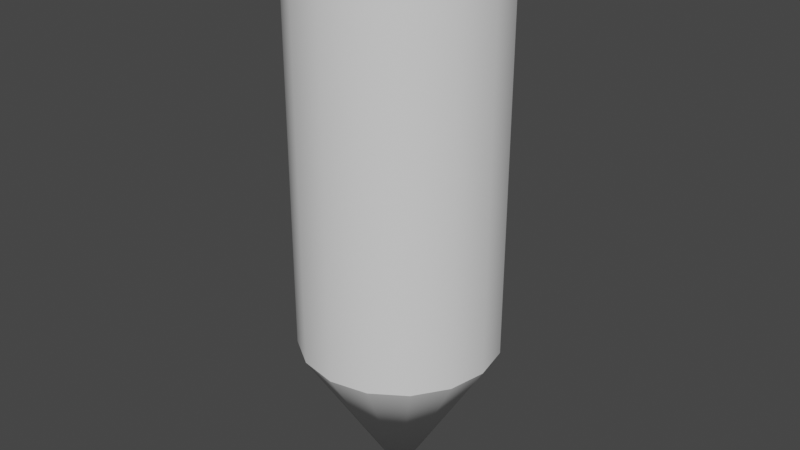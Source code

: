 # Source: bullet.blend  (saved by Blender 2.92.15; exported with 4.5.12 LTS)
import bpy
from mathutils import Matrix  # noqa: F401  (used for matrix-valued properties, if any)

bpy.ops.wm.read_factory_settings(use_empty=True)
scene = bpy.context.scene
scene.name = 'Scene'

# ---- collections
col_collection = bpy.data.collections.new('Collection'); scene.collection.children.link(col_collection)

# ---- node groups
ng_auto_smooth = bpy.data.node_groups.new('Auto Smooth', 'GeometryNodeTree')
_s = ng_auto_smooth.interface.new_socket(name='Geometry', in_out='OUTPUT', socket_type='NodeSocketGeometry')
_s = ng_auto_smooth.interface.new_socket(name='Geometry', in_out='INPUT', socket_type='NodeSocketGeometry')
_s = ng_auto_smooth.interface.new_socket(name='Angle', in_out='INPUT', socket_type='NodeSocketFloat')
_s.subtype = 'ANGLE'
_s.min_value = 0.0
_s.max_value = 3.142
ng_auto_smooth.is_modifier = True
_N = ng_auto_smooth.nodes; _L = ng_auto_smooth.links
n0 = _N.new('NodeGroupOutput'); n0.name = 'Group Output'; n0.location = (480, -100)
n1 = _N.new('NodeGroupInput'); n1.name = 'Group Input'; n1.location = (-420, -300)
n2 = _N.new('NodeGroupInput'); n2.name = 'Group Input.001'; n2.location = (-60, -100)
n3 = _N.new('GeometryNodeSetShadeSmooth'); n3.name = 'Set Shade Smooth'; n3.location = (120, -100)
n3.domain = 'EDGE'
n4 = _N.new('GeometryNodeSetShadeSmooth'); n4.name = 'Set Shade Smooth.001'; n4.location = (300, -100)
n5 = _N.new('GeometryNodeInputMeshEdgeAngle'); n5.name = 'Edge Angle'; n5.location = (-420, -220)
n6 = _N.new('GeometryNodeInputEdgeSmooth'); n6.name = 'Is Edge Smooth'; n6.location = (-60, -160)
n7 = _N.new('GeometryNodeInputShadeSmooth'); n7.name = 'Is Face Smooth'; n7.location = (-240, -340)
n8 = _N.new('FunctionNodeBooleanMath'); n8.name = 'Boolean Math'; n8.location = (-60, -220)
n9 = _N.new('FunctionNodeCompare'); n9.name = 'Compare'; n9.location = (-240, -180)
n9.operation = 'LESS_EQUAL'
_L.new(n5.outputs[0], n9.inputs[0])
_L.new(n4.outputs[0], n0.inputs[0])
_L.new(n1.outputs[1], n9.inputs[1])
_L.new(n9.outputs[0], n8.inputs[0])
_L.new(n7.outputs[0], n8.inputs[1])
_L.new(n2.outputs[0], n3.inputs[0])
_L.new(n6.outputs[0], n3.inputs[1])
_L.new(n3.outputs[0], n4.inputs[0])
_L.new(n8.outputs[0], n3.inputs[2])
n0.is_active_output = True

# ---- world
world_world = bpy.data.worlds.new('World'); scene.world = world_world
world_world.use_nodes = True; world_world.node_tree.nodes.clear()
_N = world_world.node_tree.nodes; _L = world_world.node_tree.links
n0 = _N.new('ShaderNodeOutputWorld'); n0.name = 'World Output'; n0.location = (300, 300)
n1 = _N.new('ShaderNodeBackground'); n1.name = 'Background'; n1.location = (10, 300)
n1.inputs[0].default_value = (0.05088, 0.05088, 0.05088, 1.0)
_L.new(n1.outputs[0], n0.inputs[0])
n0.is_active_output = True
world_world.color = (0.05088, 0.05088, 0.05088)
world_world.use_sun_shadow = False
world_world.sun_shadow_jitter_overblur = 0.0

# ---- meshes
me_cylinder_001 = bpy.data.meshes.new('Cylinder.001')
me_cylinder_001.from_pydata([(1.782e-07, 0.7532, -0.3494), (1.405e-07, -1.247, 0.001928), (-0.1345, 0.7532, -0.3227), (-0.2484, 0.7532, -0.2465), (-0.3246, 0.7532, -0.1325), (-0.3514, 0.7532, 0.001928), (-0.3246, 0.7532, 0.1364), (-0.2484, 0.7532, 0.2504), (-0.1345, 0.7532, 0.3265), (1.252e-07, 0.7532, 0.3533), (0.1345, 0.7532, 0.3265), (0.2484, 0.7532, 0.2504), (0.3246, 0.7532, 0.1364), (0.3514, 0.7532, 0.001928), (0.3246, 0.7532, -0.1325), (0.2484, 0.7532, -0.2465), (0.1345, 0.7532, -0.3227), (1.782e-07, -0.6752, -0.3494), (-0.1345, -0.6752, -0.3227), (-0.2484, -0.6752, -0.2465), (-0.3246, -0.6752, -0.1325), (-0.3514, -0.6752, 0.001928), (-0.3246, -0.6752, 0.1364), (-0.2484, -0.6752, 0.2504), (-0.1345, -0.6752, 0.3265), (1.252e-07, -0.6752, 0.3533), (0.1345, -0.6752, 0.3265), (0.2484, -0.6752, 0.2504), (0.3246, -0.6752, 0.1364), (0.3514, -0.6752, 0.001928), (0.3246, -0.6752, -0.1325), (0.2484, -0.6752, -0.2465), (0.1345, -0.6752, -0.3227)], [], [(17, 1, 18), (18, 1, 19), (19, 1, 20), (20, 1, 21), (21, 1, 22), (22, 1, 23), (23, 1, 24), (24, 1, 25), (25, 1, 26), (26, 1, 27), (27, 1, 28), (28, 1, 29), (29, 1, 30), (30, 1, 31), (31, 1, 32), (32, 1, 17), (16, 32, 17, 0), (15, 31, 32, 16), (14, 30, 31, 15), (13, 29, 30, 14), (12, 28, 29, 13), (11, 27, 28, 12), (10, 26, 27, 11), (9, 25, 26, 10), (8, 24, 25, 9), (7, 23, 24, 8), (6, 22, 23, 7), (5, 21, 22, 6), (4, 20, 21, 5), (3, 19, 20, 4), (2, 18, 19, 3), (0, 17, 18, 2), (0, 2, 3, 4, 5, 6, 7, 8, 9, 10, 11, 12, 13, 14, 15, 16)])
me_cylinder_001.polygons.foreach_set('use_smooth', [True] * 33)
_uv = me_cylinder_001.uv_layers.new(name='UVMap')
_uv.uv.foreach_set('vector', [1.0, 0.8288, 0.9375, 1.0, 0.9375, 0.8288, 0.9375, 0.8288, 0.875, 1.0, 0.875, 0.8288, 0.875, 0.8288, 0.8125, 1.0, 0.8125, 0.8288, 0.8125, 0.8288, 0.75, 1.0, 0.75, 0.8288, 0.75, 0.8288, 0.6875, 1.0, 0.6875, 0.8288, 0.6875, 0.8288, 0.625, 1.0, 0.625, 0.8288, 0.625, 0.8288, 0.5625, 1.0, 0.5625, 0.8288, 0.5625, 0.8288, 0.5, 1.0, 0.5, 0.8288, 0.5, 0.8288, 0.4375, 1.0, 0.4375, 0.8288, 0.4375, 0.8288, 0.375, 1.0, 0.375, 0.8288, 0.375, 0.8288, 0.3125, 1.0, 0.3125, 0.8288, 0.3125, 0.8288, 0.25, 1.0, 0.25, 0.8288, 0.25, 0.8288, 0.1875, 1.0, 0.1875, 0.8288, 0.1875, 0.8288, 0.125, 1.0, 0.125, 0.8288, 0.125, 0.8288, 0.0625, 1.0, 0.0625, 0.8288, 0.0625, 0.8288, 0.0, 1.0, 0.0, 0.8288, 0.0625, 0.5, 0.0625, 0.8288, 0.0, 0.8288, 0.0, 0.5, 0.125, 0.5, 0.125, 0.8288, 0.0625, 0.8288, 0.0625, 0.5, 0.1875, 0.5, 0.1875, 0.8288, 0.125, 0.8288, 0.125, 0.5, 0.25, 0.5, 0.25, 0.8288, 0.1875, 0.8288, 0.1875, 0.5, 0.3125, 0.5, 0.3125, 0.8288, 0.25, 0.8288, 0.25, 0.5, 0.375, 0.5, 0.375, 0.8288, 0.3125, 0.8288, 0.3125, 0.5, 0.4375, 0.5, 0.4375, 0.8288, 0.375, 0.8288, 0.375, 0.5, 0.5, 0.5, 0.5, 0.8288, 0.4375, 0.8288, 0.4375, 0.5, 0.5625, 0.5, 0.5625, 0.8288, 0.5, 0.8288, 0.5, 0.5, 0.625, 0.5, 0.625, 0.8288, 0.5625, 0.8288, 0.5625, 0.5, 0.6875, 0.5, 0.6875, 0.8288, 0.625, 0.8288, 0.625, 0.5, 0.75, 0.5, 0.75, 0.8288, 0.6875, 0.8288, 0.6875, 0.5, 0.8125, 0.5, 0.8125, 0.8288, 0.75, 0.8288, 0.75, 0.5, 0.875, 0.5, 0.875, 0.8288, 0.8125, 0.8288, 0.8125, 0.5, 0.9375, 0.5, 0.9375, 0.8288, 0.875, 0.8288, 0.875, 0.5, 1.0, 0.5, 1.0, 0.8288, 0.9375, 0.8288, 0.9375, 0.5, 0.0, 0.5, 0.9375, 0.5, 0.875, 0.5, 0.8125, 0.5, 0.75, 0.5, 0.6875, 0.5, 0.625, 0.5, 0.5625, 0.5, 0.5, 0.5, 0.4375, 0.5, 0.375, 0.5, 0.3125, 0.5, 0.25, 0.5, 0.1875, 0.5, 0.125, 0.5, 0.0625, 0.5])
me_cylinder_001.use_remesh_fix_poles = True
me_cylinder_001.use_remesh_preserve_attributes = False
me_cylinder_001.use_mirror_vertex_groups = False
me_cylinder_001.update()

# ---- objects
ob_bullet = bpy.data.objects.new('Bullet', me_cylinder_001)

# ---- transforms, parenting, visibility, modifiers, constraints
ob_bullet.location = (0.0, 0.0, 0.0)
ob_bullet.rotation_euler = (1.571, -0.0, 0.0)
ob_bullet.lineart.crease_threshold = 0.0
_m = ob_bullet.modifiers.new('Auto Smooth', 'NODES')
_m.node_group = ng_auto_smooth
_gi = [s.identifier for s in ng_auto_smooth.interface.items_tree if s.item_type == 'SOCKET' and s.in_out == 'INPUT']
_m[_gi[1]] = 0.5236  # Angle

# ---- collection membership
col_collection.objects.link(ob_bullet)

# ---- scene / render settings (as saved in the file)
scene.frame_start = 1; scene.frame_end = 250; scene.frame_set(1)
scene.render.engine = 'BLENDER_EEVEE_NEXT'
scene.cycles.use_denoising = False
scene.cycles.samples = 128
scene.cycles.sampling_pattern = 'TABULATED_SOBOL'
scene.cycles.use_adaptive_sampling = False
scene.cycles.use_light_tree = False
scene.view_settings.view_transform = 'Filmic'
bpy.context.view_layer.update()

# ---- added for rendering (the .blend has no active camera and no usable light): camera, sun
cam_auto = bpy.data.cameras.new('AutoCamera')
cam_auto.lens = 50.0
cam_auto.sensor_width = 36.0
cam_auto.clip_end = 1000.0
ob_auto_camera = bpy.data.objects.new('AutoCamera', cam_auto)
scene.collection.objects.link(ob_auto_camera)
ob_auto_camera.location = (2.06629, -2.48148, 1.4062)
ob_auto_camera.rotation_euler = (1.09748, -7.21219e-08, 0.694738)
scene.camera = ob_auto_camera
light_auto_sun = bpy.data.lights.new('AutoSun', 'SUN')
light_auto_sun.energy = 3.0
light_auto_sun.angle = 0.0523599
ob_auto_sun = bpy.data.objects.new('AutoSun', light_auto_sun)
scene.collection.objects.link(ob_auto_sun)
ob_auto_sun.rotation_euler = (0.872665, 0.174533, 0.523599)
bpy.context.view_layer.update()
